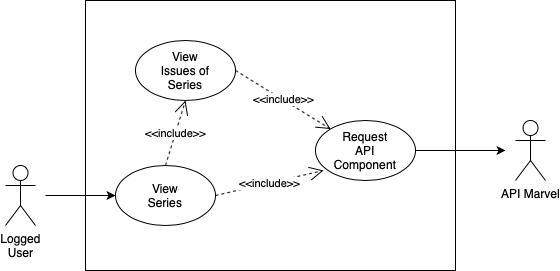

The diagram above was exported from draw.io. Its source (the exported page's mxGraphModel, read from the mxfile embedded in the PNG):
<mxGraphModel dx="946" dy="663" grid="1" gridSize="10" guides="1" tooltips="1" connect="1" arrows="1" fold="1" page="1" pageScale="1" pageWidth="827" pageHeight="1169" math="0" shadow="0">
  <root>
    <mxCell id="0" />
    <mxCell id="1" parent="0" />
    <mxCell id="d7NJrRzeWvLe_BjM4R3i-1" value="Logged&lt;br&gt;User" style="shape=umlActor;verticalLabelPosition=bottom;labelBackgroundColor=#ffffff;verticalAlign=top;html=1;outlineConnect=0;" parent="1" vertex="1">
      <mxGeometry x="120" y="265" width="30" height="60" as="geometry" />
    </mxCell>
    <mxCell id="d7NJrRzeWvLe_BjM4R3i-2" value="" style="rounded=0;whiteSpace=wrap;html=1;" parent="1" vertex="1">
      <mxGeometry x="200" y="100" width="370" height="270" as="geometry" />
    </mxCell>
    <mxCell id="d7NJrRzeWvLe_BjM4R3i-3" value="View&lt;br&gt;Series" style="ellipse;whiteSpace=wrap;html=1;" parent="1" vertex="1">
      <mxGeometry x="230" y="265" width="100" height="60" as="geometry" />
    </mxCell>
    <mxCell id="d7NJrRzeWvLe_BjM4R3i-5" value="Request&lt;br&gt;API&lt;br&gt;Component" style="ellipse;whiteSpace=wrap;html=1;" parent="1" vertex="1">
      <mxGeometry x="430" y="220" width="100" height="60" as="geometry" />
    </mxCell>
    <mxCell id="d7NJrRzeWvLe_BjM4R3i-7" value="API Marvel" style="shape=umlActor;verticalLabelPosition=bottom;labelBackgroundColor=#ffffff;verticalAlign=top;html=1;outlineConnect=0;" parent="1" vertex="1">
      <mxGeometry x="630" y="220" width="30" height="60" as="geometry" />
    </mxCell>
    <mxCell id="d7NJrRzeWvLe_BjM4R3i-11" value="" style="endArrow=classic;html=1;entryX=0;entryY=0.5;entryDx=0;entryDy=0;" parent="1" target="d7NJrRzeWvLe_BjM4R3i-3" edge="1">
      <mxGeometry width="50" height="50" relative="1" as="geometry">
        <mxPoint x="160" y="295" as="sourcePoint" />
        <mxPoint x="170" y="460" as="targetPoint" />
      </mxGeometry>
    </mxCell>
    <mxCell id="d7NJrRzeWvLe_BjM4R3i-25" value="" style="endArrow=classic;html=1;exitX=1;exitY=0.5;exitDx=0;exitDy=0;" parent="1" source="d7NJrRzeWvLe_BjM4R3i-5" edge="1">
      <mxGeometry width="50" height="50" relative="1" as="geometry">
        <mxPoint x="120" y="550" as="sourcePoint" />
        <mxPoint x="620" y="250" as="targetPoint" />
      </mxGeometry>
    </mxCell>
    <mxCell id="d7NJrRzeWvLe_BjM4R3i-43" value="&amp;lt;&amp;lt;include&amp;gt;&amp;gt;" style="endArrow=open;endSize=12;dashed=1;html=1;entryX=0.08;entryY=0.833;entryDx=0;entryDy=0;exitX=1;exitY=0.5;exitDx=0;exitDy=0;entryPerimeter=0;" parent="1" source="d7NJrRzeWvLe_BjM4R3i-3" target="d7NJrRzeWvLe_BjM4R3i-5" edge="1">
      <mxGeometry width="160" relative="1" as="geometry">
        <mxPoint x="466.37608712700194" y="370.2449267406573" as="sourcePoint" />
        <mxPoint x="414.6446609406728" y="368.78679656440363" as="targetPoint" />
      </mxGeometry>
    </mxCell>
    <mxCell id="d7NJrRzeWvLe_BjM4R3i-46" value="View&lt;br&gt;Issues of&lt;br&gt;Series" style="ellipse;whiteSpace=wrap;html=1;" parent="1" vertex="1">
      <mxGeometry x="250" y="140" width="100" height="60" as="geometry" />
    </mxCell>
    <mxCell id="d7NJrRzeWvLe_BjM4R3i-47" value="&amp;lt;&amp;lt;include&amp;gt;&amp;gt;" style="endArrow=open;endSize=12;dashed=1;html=1;entryX=0.5;entryY=1;entryDx=0;entryDy=0;exitX=0.5;exitY=0;exitDx=0;exitDy=0;" parent="1" source="d7NJrRzeWvLe_BjM4R3i-3" target="d7NJrRzeWvLe_BjM4R3i-46" edge="1">
      <mxGeometry width="160" relative="1" as="geometry">
        <mxPoint x="340" y="305" as="sourcePoint" />
        <mxPoint x="448" y="279.98" as="targetPoint" />
      </mxGeometry>
    </mxCell>
    <mxCell id="d7NJrRzeWvLe_BjM4R3i-48" value="&amp;lt;&amp;lt;include&amp;gt;&amp;gt;" style="endArrow=open;endSize=12;dashed=1;html=1;exitX=1;exitY=0.5;exitDx=0;exitDy=0;" parent="1" source="d7NJrRzeWvLe_BjM4R3i-46" target="d7NJrRzeWvLe_BjM4R3i-5" edge="1">
      <mxGeometry width="160" relative="1" as="geometry">
        <mxPoint x="350" y="315" as="sourcePoint" />
        <mxPoint x="458" y="289.98" as="targetPoint" />
      </mxGeometry>
    </mxCell>
  </root>
</mxGraphModel>